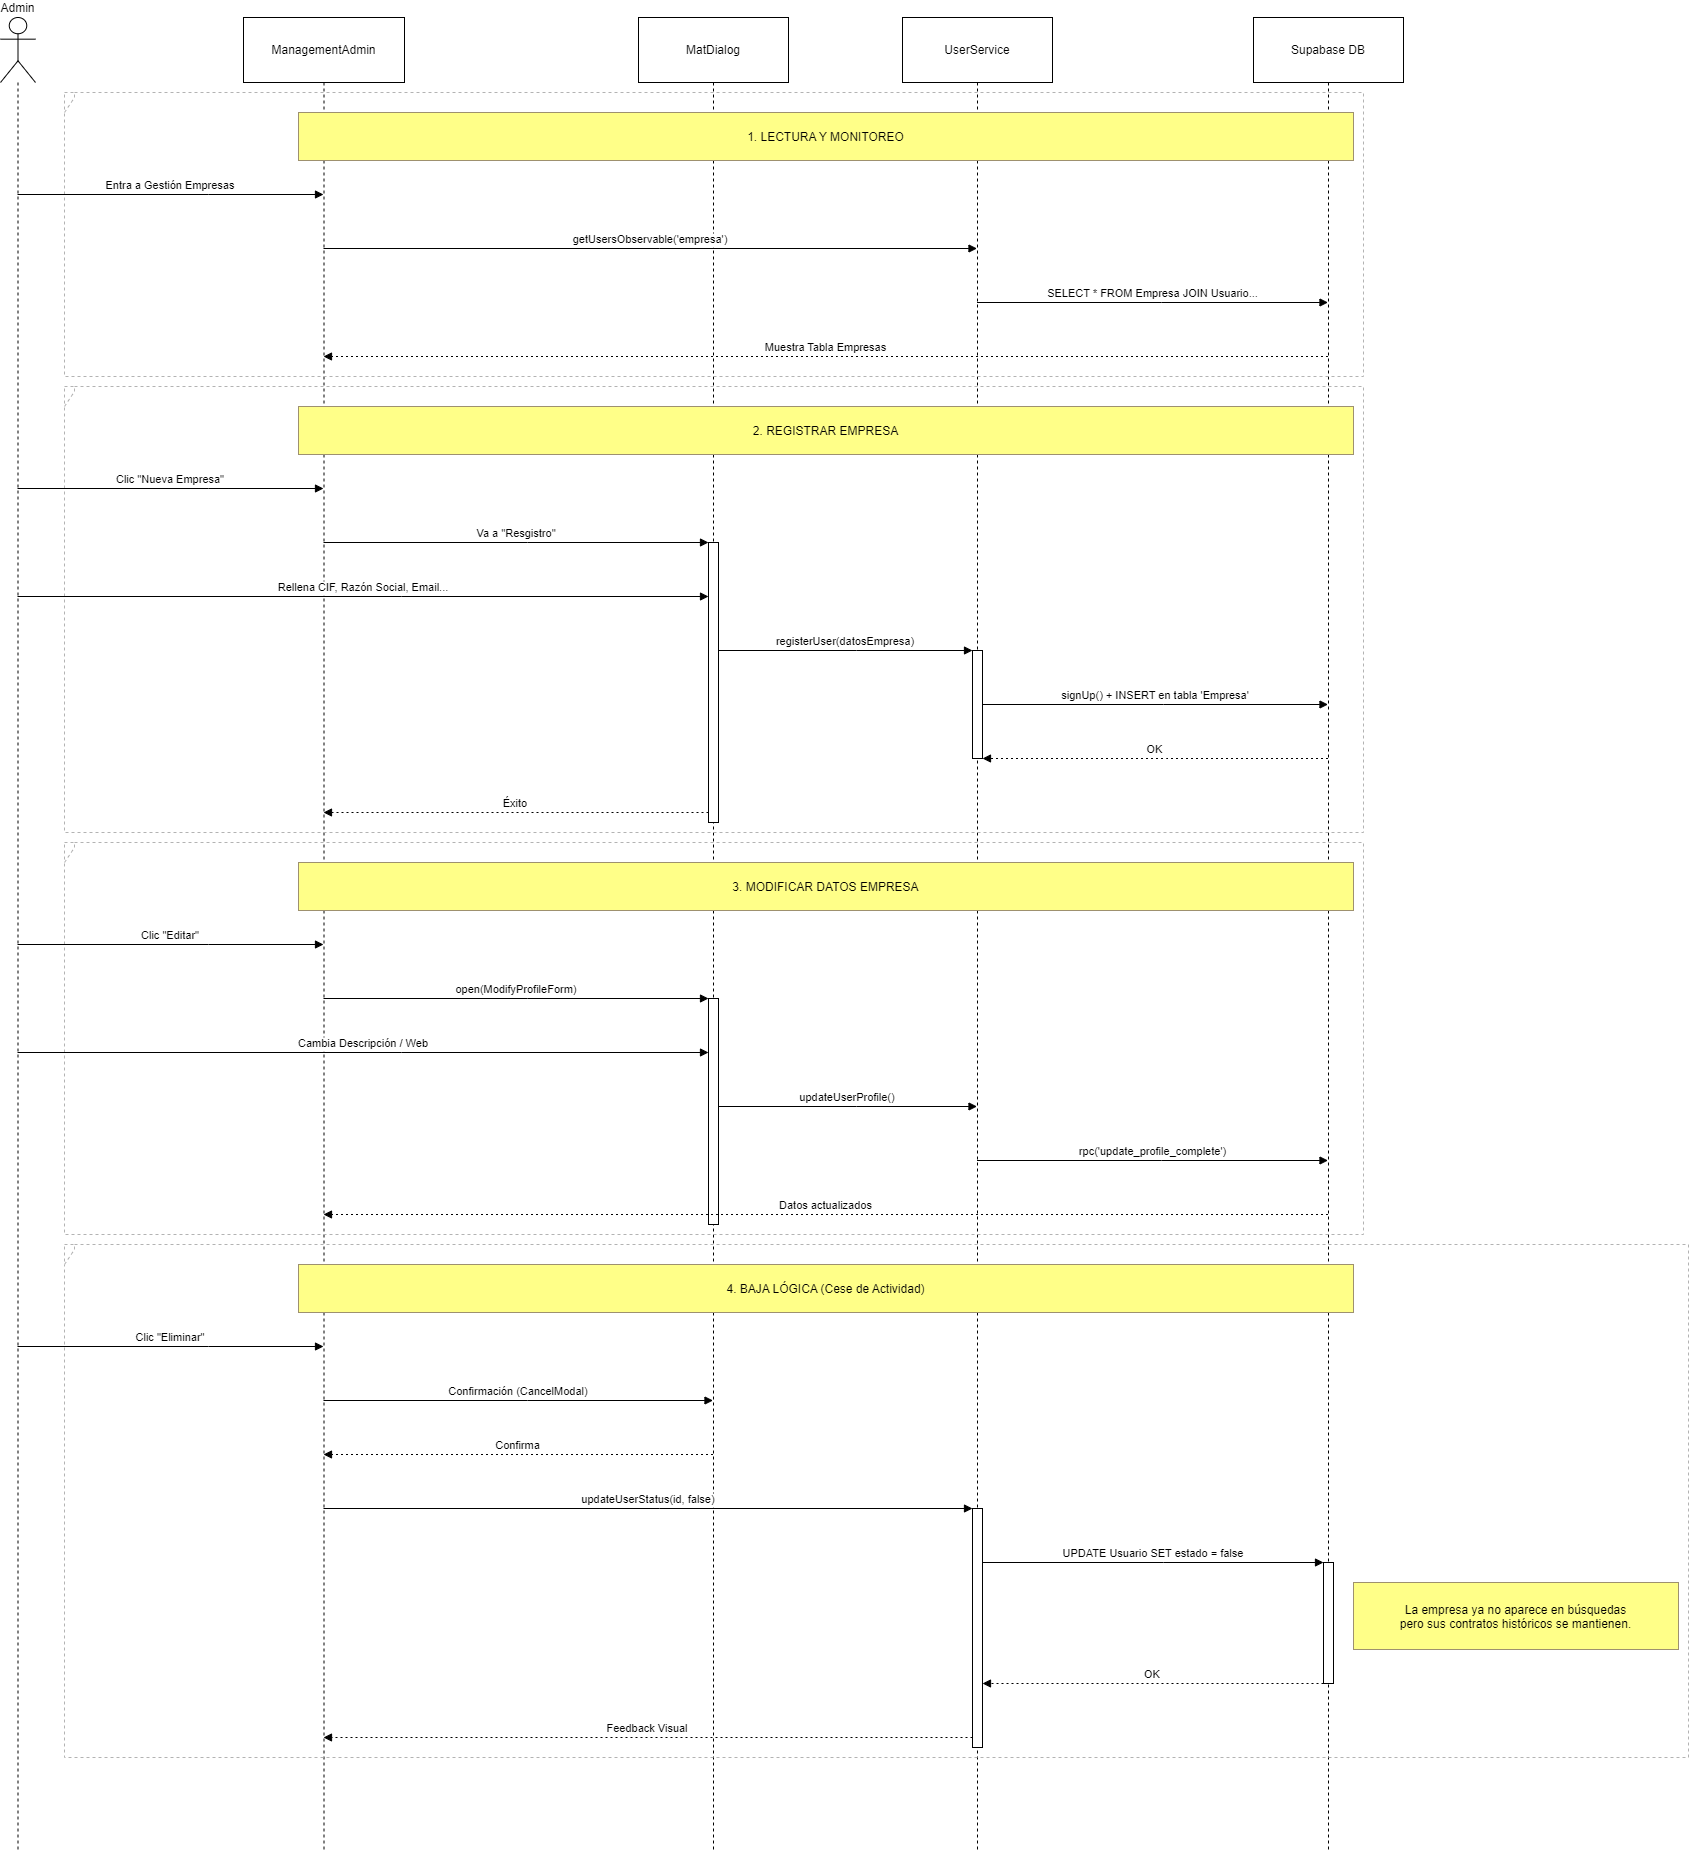

The diagram above was exported from draw.io. Its source (the exported page's mxGraphModel, read from the mxfile embedded in the PNG):
<mxGraphModel dx="1050" dy="621" grid="1" gridSize="10" guides="1" tooltips="1" connect="1" arrows="1" fold="1" page="1" pageScale="1" pageWidth="827" pageHeight="1169" math="0" shadow="0">
  <root>
    <mxCell id="0" />
    <mxCell id="1" parent="0" />
    <mxCell id="Bui6MprMNS8g3CdOdZnV-1" value="Admin" style="shape=umlLifeline;perimeter=lifelinePerimeter;whiteSpace=wrap;container=1;dropTarget=0;collapsible=0;recursiveResize=0;outlineConnect=0;portConstraint=eastwest;newEdgeStyle={&quot;edgeStyle&quot;:&quot;elbowEdgeStyle&quot;,&quot;elbow&quot;:&quot;vertical&quot;,&quot;curved&quot;:0,&quot;rounded&quot;:0};participant=umlActor;verticalAlign=bottom;labelPosition=center;verticalLabelPosition=top;align=center;size=65;" parent="1" vertex="1">
      <mxGeometry x="20" y="20" width="35" height="1835" as="geometry" />
    </mxCell>
    <mxCell id="Bui6MprMNS8g3CdOdZnV-2" value="ManagementAdmin" style="shape=umlLifeline;perimeter=lifelinePerimeter;whiteSpace=wrap;container=1;dropTarget=0;collapsible=0;recursiveResize=0;outlineConnect=0;portConstraint=eastwest;newEdgeStyle={&quot;edgeStyle&quot;:&quot;elbowEdgeStyle&quot;,&quot;elbow&quot;:&quot;vertical&quot;,&quot;curved&quot;:0,&quot;rounded&quot;:0};size=65;" parent="1" vertex="1">
      <mxGeometry x="263" y="20" width="161" height="1835" as="geometry" />
    </mxCell>
    <mxCell id="Bui6MprMNS8g3CdOdZnV-3" value="MatDialog" style="shape=umlLifeline;perimeter=lifelinePerimeter;whiteSpace=wrap;container=1;dropTarget=0;collapsible=0;recursiveResize=0;outlineConnect=0;portConstraint=eastwest;newEdgeStyle={&quot;edgeStyle&quot;:&quot;elbowEdgeStyle&quot;,&quot;elbow&quot;:&quot;vertical&quot;,&quot;curved&quot;:0,&quot;rounded&quot;:0};size=65;" parent="1" vertex="1">
      <mxGeometry x="658" y="20" width="150" height="1835" as="geometry" />
    </mxCell>
    <mxCell id="Bui6MprMNS8g3CdOdZnV-4" value="" style="points=[];perimeter=orthogonalPerimeter;outlineConnect=0;targetShapes=umlLifeline;portConstraint=eastwest;newEdgeStyle={&quot;edgeStyle&quot;:&quot;elbowEdgeStyle&quot;,&quot;elbow&quot;:&quot;vertical&quot;,&quot;curved&quot;:0,&quot;rounded&quot;:0}" parent="Bui6MprMNS8g3CdOdZnV-3" vertex="1">
      <mxGeometry x="70" y="525" width="10" height="280" as="geometry" />
    </mxCell>
    <mxCell id="Bui6MprMNS8g3CdOdZnV-5" value="" style="points=[];perimeter=orthogonalPerimeter;outlineConnect=0;targetShapes=umlLifeline;portConstraint=eastwest;newEdgeStyle={&quot;edgeStyle&quot;:&quot;elbowEdgeStyle&quot;,&quot;elbow&quot;:&quot;vertical&quot;,&quot;curved&quot;:0,&quot;rounded&quot;:0}" parent="Bui6MprMNS8g3CdOdZnV-3" vertex="1">
      <mxGeometry x="70" y="981" width="10" height="226" as="geometry" />
    </mxCell>
    <mxCell id="Bui6MprMNS8g3CdOdZnV-6" value="UserService" style="shape=umlLifeline;perimeter=lifelinePerimeter;whiteSpace=wrap;container=1;dropTarget=0;collapsible=0;recursiveResize=0;outlineConnect=0;portConstraint=eastwest;newEdgeStyle={&quot;edgeStyle&quot;:&quot;elbowEdgeStyle&quot;,&quot;elbow&quot;:&quot;vertical&quot;,&quot;curved&quot;:0,&quot;rounded&quot;:0};size=65;" parent="1" vertex="1">
      <mxGeometry x="922" y="20" width="150" height="1835" as="geometry" />
    </mxCell>
    <mxCell id="Bui6MprMNS8g3CdOdZnV-7" value="" style="points=[];perimeter=orthogonalPerimeter;outlineConnect=0;targetShapes=umlLifeline;portConstraint=eastwest;newEdgeStyle={&quot;edgeStyle&quot;:&quot;elbowEdgeStyle&quot;,&quot;elbow&quot;:&quot;vertical&quot;,&quot;curved&quot;:0,&quot;rounded&quot;:0}" parent="Bui6MprMNS8g3CdOdZnV-6" vertex="1">
      <mxGeometry x="70" y="633" width="10" height="108" as="geometry" />
    </mxCell>
    <mxCell id="Bui6MprMNS8g3CdOdZnV-8" value="" style="points=[];perimeter=orthogonalPerimeter;outlineConnect=0;targetShapes=umlLifeline;portConstraint=eastwest;newEdgeStyle={&quot;edgeStyle&quot;:&quot;elbowEdgeStyle&quot;,&quot;elbow&quot;:&quot;vertical&quot;,&quot;curved&quot;:0,&quot;rounded&quot;:0}" parent="Bui6MprMNS8g3CdOdZnV-6" vertex="1">
      <mxGeometry x="70" y="1491" width="10" height="239" as="geometry" />
    </mxCell>
    <mxCell id="Bui6MprMNS8g3CdOdZnV-9" value="Supabase DB" style="shape=umlLifeline;perimeter=lifelinePerimeter;whiteSpace=wrap;container=1;dropTarget=0;collapsible=0;recursiveResize=0;outlineConnect=0;portConstraint=eastwest;newEdgeStyle={&quot;edgeStyle&quot;:&quot;elbowEdgeStyle&quot;,&quot;elbow&quot;:&quot;vertical&quot;,&quot;curved&quot;:0,&quot;rounded&quot;:0};size=65;" parent="1" vertex="1">
      <mxGeometry x="1273" y="20" width="150" height="1835" as="geometry" />
    </mxCell>
    <mxCell id="Bui6MprMNS8g3CdOdZnV-10" value="" style="points=[];perimeter=orthogonalPerimeter;outlineConnect=0;targetShapes=umlLifeline;portConstraint=eastwest;newEdgeStyle={&quot;edgeStyle&quot;:&quot;elbowEdgeStyle&quot;,&quot;elbow&quot;:&quot;vertical&quot;,&quot;curved&quot;:0,&quot;rounded&quot;:0}" parent="Bui6MprMNS8g3CdOdZnV-9" vertex="1">
      <mxGeometry x="70" y="1545" width="10" height="121" as="geometry" />
    </mxCell>
    <mxCell id="Bui6MprMNS8g3CdOdZnV-11" value="" style="shape=umlFrame;dashed=1;pointerEvents=0;dropTarget=0;strokeColor=#B3B3B3;height=20;width=0" parent="1" vertex="1">
      <mxGeometry x="84" y="95" width="1299" height="284" as="geometry" />
    </mxCell>
    <mxCell id="Bui6MprMNS8g3CdOdZnV-12" value="" style="text;strokeColor=none;fillColor=none;align=center;verticalAlign=middle;whiteSpace=wrap;" parent="Bui6MprMNS8g3CdOdZnV-11" vertex="1">
      <mxGeometry width="1299" height="20" as="geometry" />
    </mxCell>
    <mxCell id="Bui6MprMNS8g3CdOdZnV-13" value="" style="shape=umlFrame;dashed=1;pointerEvents=0;dropTarget=0;strokeColor=#B3B3B3;height=20;width=0" parent="1" vertex="1">
      <mxGeometry x="84" y="389" width="1299" height="446" as="geometry" />
    </mxCell>
    <mxCell id="Bui6MprMNS8g3CdOdZnV-14" value="" style="text;strokeColor=none;fillColor=none;align=center;verticalAlign=middle;whiteSpace=wrap;" parent="Bui6MprMNS8g3CdOdZnV-13" vertex="1">
      <mxGeometry width="1299" height="20" as="geometry" />
    </mxCell>
    <mxCell id="Bui6MprMNS8g3CdOdZnV-15" value="" style="shape=umlFrame;dashed=1;pointerEvents=0;dropTarget=0;strokeColor=#B3B3B3;height=20;width=0" parent="1" vertex="1">
      <mxGeometry x="84" y="845" width="1299" height="392" as="geometry" />
    </mxCell>
    <mxCell id="Bui6MprMNS8g3CdOdZnV-16" value="" style="text;strokeColor=none;fillColor=none;align=center;verticalAlign=middle;whiteSpace=wrap;" parent="Bui6MprMNS8g3CdOdZnV-15" vertex="1">
      <mxGeometry width="1299" height="20" as="geometry" />
    </mxCell>
    <mxCell id="Bui6MprMNS8g3CdOdZnV-17" value="" style="shape=umlFrame;dashed=1;pointerEvents=0;dropTarget=0;strokeColor=#B3B3B3;height=20;width=0" parent="1" vertex="1">
      <mxGeometry x="84" y="1247" width="1624" height="513" as="geometry" />
    </mxCell>
    <mxCell id="Bui6MprMNS8g3CdOdZnV-18" value="" style="text;strokeColor=none;fillColor=none;align=center;verticalAlign=middle;whiteSpace=wrap;" parent="Bui6MprMNS8g3CdOdZnV-17" vertex="1">
      <mxGeometry width="1624" height="20" as="geometry" />
    </mxCell>
    <mxCell id="Bui6MprMNS8g3CdOdZnV-19" value="Entra a Gestión Empresas" style="verticalAlign=bottom;edgeStyle=elbowEdgeStyle;elbow=vertical;curved=0;rounded=0;endArrow=block;" parent="1" source="Bui6MprMNS8g3CdOdZnV-1" target="Bui6MprMNS8g3CdOdZnV-2" edge="1">
      <mxGeometry relative="1" as="geometry">
        <Array as="points">
          <mxPoint x="228" y="197" />
        </Array>
      </mxGeometry>
    </mxCell>
    <mxCell id="Bui6MprMNS8g3CdOdZnV-20" value="getUsersObservable('empresa')" style="verticalAlign=bottom;edgeStyle=elbowEdgeStyle;elbow=vertical;curved=0;rounded=0;endArrow=block;" parent="1" source="Bui6MprMNS8g3CdOdZnV-2" target="Bui6MprMNS8g3CdOdZnV-6" edge="1">
      <mxGeometry relative="1" as="geometry">
        <Array as="points">
          <mxPoint x="679" y="251" />
        </Array>
      </mxGeometry>
    </mxCell>
    <mxCell id="Bui6MprMNS8g3CdOdZnV-21" value="SELECT * FROM Empresa JOIN Usuario..." style="verticalAlign=bottom;edgeStyle=elbowEdgeStyle;elbow=vertical;curved=0;rounded=0;endArrow=block;" parent="1" source="Bui6MprMNS8g3CdOdZnV-6" target="Bui6MprMNS8g3CdOdZnV-9" edge="1">
      <mxGeometry relative="1" as="geometry">
        <Array as="points">
          <mxPoint x="1181" y="305" />
        </Array>
      </mxGeometry>
    </mxCell>
    <mxCell id="Bui6MprMNS8g3CdOdZnV-22" value="Muestra Tabla Empresas" style="verticalAlign=bottom;edgeStyle=elbowEdgeStyle;elbow=vertical;curved=0;rounded=0;dashed=1;dashPattern=2 3;endArrow=block;" parent="1" source="Bui6MprMNS8g3CdOdZnV-9" target="Bui6MprMNS8g3CdOdZnV-2" edge="1">
      <mxGeometry relative="1" as="geometry">
        <Array as="points">
          <mxPoint x="857" y="359" />
        </Array>
      </mxGeometry>
    </mxCell>
    <mxCell id="Bui6MprMNS8g3CdOdZnV-23" value="Clic &quot;Nueva Empresa&quot;" style="verticalAlign=bottom;edgeStyle=elbowEdgeStyle;elbow=vertical;curved=0;rounded=0;endArrow=block;" parent="1" source="Bui6MprMNS8g3CdOdZnV-1" target="Bui6MprMNS8g3CdOdZnV-2" edge="1">
      <mxGeometry relative="1" as="geometry">
        <Array as="points">
          <mxPoint x="228" y="491" />
        </Array>
      </mxGeometry>
    </mxCell>
    <mxCell id="Bui6MprMNS8g3CdOdZnV-24" value="Va a &quot;Resgistro&quot;" style="verticalAlign=bottom;edgeStyle=elbowEdgeStyle;elbow=vertical;curved=0;rounded=0;endArrow=block;" parent="1" source="Bui6MprMNS8g3CdOdZnV-2" target="Bui6MprMNS8g3CdOdZnV-4" edge="1">
      <mxGeometry relative="1" as="geometry">
        <Array as="points">
          <mxPoint x="547" y="545" />
        </Array>
      </mxGeometry>
    </mxCell>
    <mxCell id="Bui6MprMNS8g3CdOdZnV-25" value="Rellena CIF, Razón Social, Email..." style="verticalAlign=bottom;edgeStyle=elbowEdgeStyle;elbow=vertical;curved=0;rounded=0;endArrow=block;" parent="1" source="Bui6MprMNS8g3CdOdZnV-1" target="Bui6MprMNS8g3CdOdZnV-4" edge="1">
      <mxGeometry relative="1" as="geometry">
        <Array as="points">
          <mxPoint x="421" y="599" />
        </Array>
      </mxGeometry>
    </mxCell>
    <mxCell id="Bui6MprMNS8g3CdOdZnV-26" value="registerUser(datosEmpresa)" style="verticalAlign=bottom;edgeStyle=elbowEdgeStyle;elbow=vertical;curved=0;rounded=0;endArrow=block;" parent="1" source="Bui6MprMNS8g3CdOdZnV-4" target="Bui6MprMNS8g3CdOdZnV-7" edge="1">
      <mxGeometry relative="1" as="geometry">
        <Array as="points">
          <mxPoint x="876" y="653" />
        </Array>
      </mxGeometry>
    </mxCell>
    <mxCell id="Bui6MprMNS8g3CdOdZnV-27" value="signUp() + INSERT en tabla 'Empresa'" style="verticalAlign=bottom;edgeStyle=elbowEdgeStyle;elbow=vertical;curved=0;rounded=0;endArrow=block;" parent="1" source="Bui6MprMNS8g3CdOdZnV-7" target="Bui6MprMNS8g3CdOdZnV-9" edge="1">
      <mxGeometry relative="1" as="geometry">
        <Array as="points">
          <mxPoint x="1183" y="707" />
        </Array>
      </mxGeometry>
    </mxCell>
    <mxCell id="Bui6MprMNS8g3CdOdZnV-28" value="OK" style="verticalAlign=bottom;edgeStyle=elbowEdgeStyle;elbow=vertical;curved=0;rounded=0;dashed=1;dashPattern=2 3;endArrow=block;" parent="1" source="Bui6MprMNS8g3CdOdZnV-9" target="Bui6MprMNS8g3CdOdZnV-7" edge="1">
      <mxGeometry relative="1" as="geometry">
        <Array as="points">
          <mxPoint x="1186" y="761" />
        </Array>
      </mxGeometry>
    </mxCell>
    <mxCell id="Bui6MprMNS8g3CdOdZnV-29" value="Éxito" style="verticalAlign=bottom;edgeStyle=elbowEdgeStyle;elbow=vertical;curved=0;rounded=0;dashed=1;dashPattern=2 3;endArrow=block;" parent="1" source="Bui6MprMNS8g3CdOdZnV-4" target="Bui6MprMNS8g3CdOdZnV-2" edge="1">
      <mxGeometry relative="1" as="geometry">
        <Array as="points">
          <mxPoint x="548" y="815" />
        </Array>
      </mxGeometry>
    </mxCell>
    <mxCell id="Bui6MprMNS8g3CdOdZnV-30" value="Clic &quot;Editar&quot;" style="verticalAlign=bottom;edgeStyle=elbowEdgeStyle;elbow=vertical;curved=0;rounded=0;endArrow=block;" parent="1" source="Bui6MprMNS8g3CdOdZnV-1" target="Bui6MprMNS8g3CdOdZnV-2" edge="1">
      <mxGeometry relative="1" as="geometry">
        <Array as="points">
          <mxPoint x="228" y="947" />
        </Array>
      </mxGeometry>
    </mxCell>
    <mxCell id="Bui6MprMNS8g3CdOdZnV-31" value="open(ModifyProfileForm)" style="verticalAlign=bottom;edgeStyle=elbowEdgeStyle;elbow=vertical;curved=0;rounded=0;endArrow=block;" parent="1" source="Bui6MprMNS8g3CdOdZnV-2" target="Bui6MprMNS8g3CdOdZnV-5" edge="1">
      <mxGeometry relative="1" as="geometry">
        <Array as="points">
          <mxPoint x="547" y="1001" />
        </Array>
      </mxGeometry>
    </mxCell>
    <mxCell id="Bui6MprMNS8g3CdOdZnV-32" value="Cambia Descripción / Web" style="verticalAlign=bottom;edgeStyle=elbowEdgeStyle;elbow=vertical;curved=0;rounded=0;endArrow=block;" parent="1" source="Bui6MprMNS8g3CdOdZnV-1" target="Bui6MprMNS8g3CdOdZnV-5" edge="1">
      <mxGeometry relative="1" as="geometry">
        <Array as="points">
          <mxPoint x="421" y="1055" />
        </Array>
      </mxGeometry>
    </mxCell>
    <mxCell id="Bui6MprMNS8g3CdOdZnV-33" value="updateUserProfile()" style="verticalAlign=bottom;edgeStyle=elbowEdgeStyle;elbow=vertical;curved=0;rounded=0;endArrow=block;" parent="1" source="Bui6MprMNS8g3CdOdZnV-5" target="Bui6MprMNS8g3CdOdZnV-6" edge="1">
      <mxGeometry relative="1" as="geometry">
        <Array as="points">
          <mxPoint x="876" y="1109" />
        </Array>
      </mxGeometry>
    </mxCell>
    <mxCell id="Bui6MprMNS8g3CdOdZnV-34" value="rpc('update_profile_complete')" style="verticalAlign=bottom;edgeStyle=elbowEdgeStyle;elbow=vertical;curved=0;rounded=0;endArrow=block;" parent="1" source="Bui6MprMNS8g3CdOdZnV-6" target="Bui6MprMNS8g3CdOdZnV-9" edge="1">
      <mxGeometry relative="1" as="geometry">
        <Array as="points">
          <mxPoint x="1181" y="1163" />
        </Array>
      </mxGeometry>
    </mxCell>
    <mxCell id="Bui6MprMNS8g3CdOdZnV-35" value="Datos actualizados" style="verticalAlign=bottom;edgeStyle=elbowEdgeStyle;elbow=vertical;curved=0;rounded=0;dashed=1;dashPattern=2 3;endArrow=block;" parent="1" source="Bui6MprMNS8g3CdOdZnV-9" target="Bui6MprMNS8g3CdOdZnV-2" edge="1">
      <mxGeometry relative="1" as="geometry">
        <Array as="points">
          <mxPoint x="857" y="1217" />
        </Array>
      </mxGeometry>
    </mxCell>
    <mxCell id="Bui6MprMNS8g3CdOdZnV-36" value="Clic &quot;Eliminar&quot;" style="verticalAlign=bottom;edgeStyle=elbowEdgeStyle;elbow=vertical;curved=0;rounded=0;endArrow=block;" parent="1" source="Bui6MprMNS8g3CdOdZnV-1" target="Bui6MprMNS8g3CdOdZnV-2" edge="1">
      <mxGeometry relative="1" as="geometry">
        <Array as="points">
          <mxPoint x="228" y="1349" />
        </Array>
      </mxGeometry>
    </mxCell>
    <mxCell id="Bui6MprMNS8g3CdOdZnV-37" value="Confirmación (CancelModal)" style="verticalAlign=bottom;edgeStyle=elbowEdgeStyle;elbow=vertical;curved=0;rounded=0;endArrow=block;" parent="1" source="Bui6MprMNS8g3CdOdZnV-2" target="Bui6MprMNS8g3CdOdZnV-3" edge="1">
      <mxGeometry relative="1" as="geometry">
        <Array as="points">
          <mxPoint x="547" y="1403" />
        </Array>
      </mxGeometry>
    </mxCell>
    <mxCell id="Bui6MprMNS8g3CdOdZnV-38" value="Confirma" style="verticalAlign=bottom;edgeStyle=elbowEdgeStyle;elbow=vertical;curved=0;rounded=0;dashed=1;dashPattern=2 3;endArrow=block;" parent="1" source="Bui6MprMNS8g3CdOdZnV-3" target="Bui6MprMNS8g3CdOdZnV-2" edge="1">
      <mxGeometry relative="1" as="geometry">
        <Array as="points">
          <mxPoint x="550" y="1457" />
        </Array>
      </mxGeometry>
    </mxCell>
    <mxCell id="Bui6MprMNS8g3CdOdZnV-39" value="updateUserStatus(id, false)" style="verticalAlign=bottom;edgeStyle=elbowEdgeStyle;elbow=vertical;curved=0;rounded=0;endArrow=block;" parent="1" source="Bui6MprMNS8g3CdOdZnV-2" target="Bui6MprMNS8g3CdOdZnV-8" edge="1">
      <mxGeometry relative="1" as="geometry">
        <Array as="points">
          <mxPoint x="679" y="1511" />
        </Array>
      </mxGeometry>
    </mxCell>
    <mxCell id="Bui6MprMNS8g3CdOdZnV-40" value="UPDATE Usuario SET estado = false" style="verticalAlign=bottom;edgeStyle=elbowEdgeStyle;elbow=vertical;curved=0;rounded=0;endArrow=block;" parent="1" source="Bui6MprMNS8g3CdOdZnV-8" target="Bui6MprMNS8g3CdOdZnV-10" edge="1">
      <mxGeometry relative="1" as="geometry">
        <Array as="points">
          <mxPoint x="1183" y="1565" />
        </Array>
      </mxGeometry>
    </mxCell>
    <mxCell id="Bui6MprMNS8g3CdOdZnV-41" value="OK" style="verticalAlign=bottom;edgeStyle=elbowEdgeStyle;elbow=vertical;curved=0;rounded=0;dashed=1;dashPattern=2 3;endArrow=block;" parent="1" source="Bui6MprMNS8g3CdOdZnV-10" target="Bui6MprMNS8g3CdOdZnV-8" edge="1">
      <mxGeometry relative="1" as="geometry">
        <Array as="points">
          <mxPoint x="1184" y="1686" />
        </Array>
      </mxGeometry>
    </mxCell>
    <mxCell id="Bui6MprMNS8g3CdOdZnV-42" value="Feedback Visual" style="verticalAlign=bottom;edgeStyle=elbowEdgeStyle;elbow=vertical;curved=0;rounded=0;dashed=1;dashPattern=2 3;endArrow=block;" parent="1" source="Bui6MprMNS8g3CdOdZnV-8" target="Bui6MprMNS8g3CdOdZnV-2" edge="1">
      <mxGeometry relative="1" as="geometry">
        <Array as="points">
          <mxPoint x="680" y="1740" />
        </Array>
      </mxGeometry>
    </mxCell>
    <mxCell id="Bui6MprMNS8g3CdOdZnV-43" value="1. LECTURA Y MONITOREO" style="fillColor=#ffff88;strokeColor=#9E916F;" parent="1" vertex="1">
      <mxGeometry x="318" y="115" width="1055" height="48" as="geometry" />
    </mxCell>
    <mxCell id="Bui6MprMNS8g3CdOdZnV-44" value="2. REGISTRAR EMPRESA" style="fillColor=#ffff88;strokeColor=#9E916F;" parent="1" vertex="1">
      <mxGeometry x="318" y="409" width="1055" height="48" as="geometry" />
    </mxCell>
    <mxCell id="Bui6MprMNS8g3CdOdZnV-45" value="3. MODIFICAR DATOS EMPRESA" style="fillColor=#ffff88;strokeColor=#9E916F;" parent="1" vertex="1">
      <mxGeometry x="318" y="865" width="1055" height="48" as="geometry" />
    </mxCell>
    <mxCell id="Bui6MprMNS8g3CdOdZnV-46" value="4. BAJA LÓGICA (Cese de Actividad)" style="fillColor=#ffff88;strokeColor=#9E916F;" parent="1" vertex="1">
      <mxGeometry x="318" y="1267" width="1055" height="48" as="geometry" />
    </mxCell>
    <mxCell id="Bui6MprMNS8g3CdOdZnV-47" value="La empresa ya no aparece en búsquedas&#10;pero sus contratos históricos se mantienen." style="fillColor=#ffff88;strokeColor=#9E916F;" parent="1" vertex="1">
      <mxGeometry x="1373" y="1585" width="325" height="67" as="geometry" />
    </mxCell>
  </root>
</mxGraphModel>